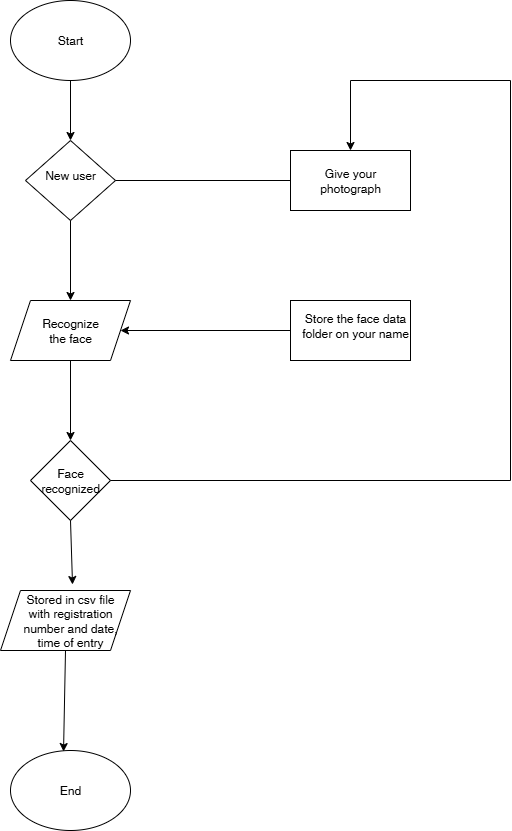

The diagram above was exported from draw.io. Its source (the exported page's mxGraphModel, read from the mxfile embedded in the PNG):
<mxGraphModel dx="872" dy="473" grid="1" gridSize="10" guides="1" tooltips="1" connect="1" arrows="1" fold="1" page="1" pageScale="1" pageWidth="850" pageHeight="1100" math="0" shadow="0">
  <root>
    <mxCell id="0" />
    <mxCell id="1" parent="0" />
    <mxCell id="O-5pdJ4aeBMPu1xAYhNN-1" value="" style="ellipse;whiteSpace=wrap;html=1;" vertex="1" parent="1">
      <mxGeometry x="260" width="120" height="80" as="geometry" />
    </mxCell>
    <mxCell id="O-5pdJ4aeBMPu1xAYhNN-2" value="" style="rhombus;whiteSpace=wrap;html=1;" vertex="1" parent="1">
      <mxGeometry x="275" y="140" width="90" height="80" as="geometry" />
    </mxCell>
    <mxCell id="O-5pdJ4aeBMPu1xAYhNN-3" value="" style="shape=parallelogram;perimeter=parallelogramPerimeter;whiteSpace=wrap;html=1;fixedSize=1;" vertex="1" parent="1">
      <mxGeometry x="260" y="300" width="120" height="60" as="geometry" />
    </mxCell>
    <mxCell id="O-5pdJ4aeBMPu1xAYhNN-4" value="" style="rhombus;whiteSpace=wrap;html=1;" vertex="1" parent="1">
      <mxGeometry x="280" y="440" width="80" height="80" as="geometry" />
    </mxCell>
    <mxCell id="O-5pdJ4aeBMPu1xAYhNN-5" value="" style="shape=parallelogram;perimeter=parallelogramPerimeter;whiteSpace=wrap;html=1;fixedSize=1;" vertex="1" parent="1">
      <mxGeometry x="250" y="590" width="130" height="60" as="geometry" />
    </mxCell>
    <mxCell id="O-5pdJ4aeBMPu1xAYhNN-6" value="" style="ellipse;whiteSpace=wrap;html=1;" vertex="1" parent="1">
      <mxGeometry x="260" y="750" width="120" height="80" as="geometry" />
    </mxCell>
    <mxCell id="O-5pdJ4aeBMPu1xAYhNN-7" value="" style="rounded=0;whiteSpace=wrap;html=1;" vertex="1" parent="1">
      <mxGeometry x="540" y="150" width="120" height="60" as="geometry" />
    </mxCell>
    <mxCell id="O-5pdJ4aeBMPu1xAYhNN-8" value="" style="rounded=0;whiteSpace=wrap;html=1;" vertex="1" parent="1">
      <mxGeometry x="540" y="300" width="120" height="60" as="geometry" />
    </mxCell>
    <mxCell id="O-5pdJ4aeBMPu1xAYhNN-9" value="Start" style="text;html=1;align=center;verticalAlign=middle;whiteSpace=wrap;rounded=0;" vertex="1" parent="1">
      <mxGeometry x="290" y="25" width="60" height="30" as="geometry" />
    </mxCell>
    <mxCell id="O-5pdJ4aeBMPu1xAYhNN-10" value="New user" style="text;html=1;align=center;verticalAlign=middle;whiteSpace=wrap;rounded=0;" vertex="1" parent="1">
      <mxGeometry x="290" y="160" width="60" height="30" as="geometry" />
    </mxCell>
    <mxCell id="O-5pdJ4aeBMPu1xAYhNN-11" value="Recognize the face" style="text;html=1;align=center;verticalAlign=middle;whiteSpace=wrap;rounded=0;" vertex="1" parent="1">
      <mxGeometry x="290" y="315" width="60" height="30" as="geometry" />
    </mxCell>
    <mxCell id="O-5pdJ4aeBMPu1xAYhNN-12" value="Face recognized" style="text;html=1;align=center;verticalAlign=middle;whiteSpace=wrap;rounded=0;" vertex="1" parent="1">
      <mxGeometry x="290" y="465" width="60" height="30" as="geometry" />
    </mxCell>
    <mxCell id="O-5pdJ4aeBMPu1xAYhNN-13" value="Stored in csv file with registration number and date, time of entry" style="text;html=1;align=center;verticalAlign=middle;whiteSpace=wrap;rounded=0;" vertex="1" parent="1">
      <mxGeometry x="270" y="605" width="100" height="30" as="geometry" />
    </mxCell>
    <mxCell id="O-5pdJ4aeBMPu1xAYhNN-14" value="End" style="text;html=1;align=center;verticalAlign=middle;whiteSpace=wrap;rounded=0;" vertex="1" parent="1">
      <mxGeometry x="290" y="775" width="60" height="30" as="geometry" />
    </mxCell>
    <mxCell id="O-5pdJ4aeBMPu1xAYhNN-15" value="Give your photograph" style="text;html=1;align=center;verticalAlign=middle;whiteSpace=wrap;rounded=0;" vertex="1" parent="1">
      <mxGeometry x="570" y="165" width="60" height="30" as="geometry" />
    </mxCell>
    <mxCell id="O-5pdJ4aeBMPu1xAYhNN-16" value="Store the face data folder on your name" style="text;html=1;align=center;verticalAlign=middle;whiteSpace=wrap;rounded=0;" vertex="1" parent="1">
      <mxGeometry x="550" y="310" width="110" height="30" as="geometry" />
    </mxCell>
    <mxCell id="O-5pdJ4aeBMPu1xAYhNN-17" value="" style="endArrow=classic;html=1;rounded=0;exitX=0.5;exitY=1;exitDx=0;exitDy=0;entryX=0.5;entryY=0;entryDx=0;entryDy=0;" edge="1" parent="1" source="O-5pdJ4aeBMPu1xAYhNN-1" target="O-5pdJ4aeBMPu1xAYhNN-2">
      <mxGeometry width="50" height="50" relative="1" as="geometry">
        <mxPoint x="350" y="260" as="sourcePoint" />
        <mxPoint x="400" y="210" as="targetPoint" />
      </mxGeometry>
    </mxCell>
    <mxCell id="O-5pdJ4aeBMPu1xAYhNN-18" value="" style="endArrow=classic;html=1;rounded=0;exitX=0.5;exitY=1;exitDx=0;exitDy=0;entryX=0.5;entryY=0;entryDx=0;entryDy=0;" edge="1" parent="1" source="O-5pdJ4aeBMPu1xAYhNN-2" target="O-5pdJ4aeBMPu1xAYhNN-3">
      <mxGeometry width="50" height="50" relative="1" as="geometry">
        <mxPoint x="350" y="400" as="sourcePoint" />
        <mxPoint x="400" y="350" as="targetPoint" />
      </mxGeometry>
    </mxCell>
    <mxCell id="O-5pdJ4aeBMPu1xAYhNN-19" value="" style="endArrow=classic;html=1;rounded=0;exitX=0.5;exitY=1;exitDx=0;exitDy=0;entryX=0.5;entryY=0;entryDx=0;entryDy=0;" edge="1" parent="1" source="O-5pdJ4aeBMPu1xAYhNN-3" target="O-5pdJ4aeBMPu1xAYhNN-4">
      <mxGeometry width="50" height="50" relative="1" as="geometry">
        <mxPoint x="350" y="580" as="sourcePoint" />
        <mxPoint x="400" y="530" as="targetPoint" />
      </mxGeometry>
    </mxCell>
    <mxCell id="O-5pdJ4aeBMPu1xAYhNN-20" value="" style="endArrow=classic;html=1;rounded=0;exitX=0.5;exitY=1;exitDx=0;exitDy=0;entryX=0.554;entryY=-0.1;entryDx=0;entryDy=0;entryPerimeter=0;" edge="1" parent="1" source="O-5pdJ4aeBMPu1xAYhNN-4" target="O-5pdJ4aeBMPu1xAYhNN-5">
      <mxGeometry width="50" height="50" relative="1" as="geometry">
        <mxPoint x="350" y="580" as="sourcePoint" />
        <mxPoint x="400" y="530" as="targetPoint" />
      </mxGeometry>
    </mxCell>
    <mxCell id="O-5pdJ4aeBMPu1xAYhNN-21" value="" style="endArrow=classic;html=1;rounded=0;exitX=0.5;exitY=1;exitDx=0;exitDy=0;entryX=0.442;entryY=0.013;entryDx=0;entryDy=0;entryPerimeter=0;" edge="1" parent="1" source="O-5pdJ4aeBMPu1xAYhNN-5" target="O-5pdJ4aeBMPu1xAYhNN-6">
      <mxGeometry width="50" height="50" relative="1" as="geometry">
        <mxPoint x="350" y="740" as="sourcePoint" />
        <mxPoint x="400" y="690" as="targetPoint" />
      </mxGeometry>
    </mxCell>
    <mxCell id="O-5pdJ4aeBMPu1xAYhNN-23" value="" style="endArrow=classic;html=1;rounded=0;exitX=0;exitY=0.5;exitDx=0;exitDy=0;entryX=1;entryY=0.5;entryDx=0;entryDy=0;" edge="1" parent="1" source="O-5pdJ4aeBMPu1xAYhNN-8" target="O-5pdJ4aeBMPu1xAYhNN-3">
      <mxGeometry width="50" height="50" relative="1" as="geometry">
        <mxPoint x="350" y="380" as="sourcePoint" />
        <mxPoint x="400" y="330" as="targetPoint" />
      </mxGeometry>
    </mxCell>
    <mxCell id="O-5pdJ4aeBMPu1xAYhNN-24" value="" style="endArrow=none;html=1;rounded=0;exitX=1;exitY=0.5;exitDx=0;exitDy=0;" edge="1" parent="1" source="O-5pdJ4aeBMPu1xAYhNN-4">
      <mxGeometry width="50" height="50" relative="1" as="geometry">
        <mxPoint x="440" y="540" as="sourcePoint" />
        <mxPoint x="760" y="480" as="targetPoint" />
      </mxGeometry>
    </mxCell>
    <mxCell id="O-5pdJ4aeBMPu1xAYhNN-25" value="" style="endArrow=none;html=1;rounded=0;" edge="1" parent="1">
      <mxGeometry width="50" height="50" relative="1" as="geometry">
        <mxPoint x="760" y="480" as="sourcePoint" />
        <mxPoint x="760" y="80" as="targetPoint" />
      </mxGeometry>
    </mxCell>
    <mxCell id="O-5pdJ4aeBMPu1xAYhNN-26" value="" style="endArrow=none;html=1;rounded=0;" edge="1" parent="1">
      <mxGeometry width="50" height="50" relative="1" as="geometry">
        <mxPoint x="600" y="80" as="sourcePoint" />
        <mxPoint x="760" y="80" as="targetPoint" />
      </mxGeometry>
    </mxCell>
    <mxCell id="O-5pdJ4aeBMPu1xAYhNN-28" value="" style="endArrow=classic;html=1;rounded=0;entryX=0.5;entryY=0;entryDx=0;entryDy=0;" edge="1" parent="1" target="O-5pdJ4aeBMPu1xAYhNN-7">
      <mxGeometry width="50" height="50" relative="1" as="geometry">
        <mxPoint x="600" y="80" as="sourcePoint" />
        <mxPoint x="400" y="210" as="targetPoint" />
      </mxGeometry>
    </mxCell>
    <mxCell id="O-5pdJ4aeBMPu1xAYhNN-29" value="" style="endArrow=none;html=1;rounded=0;exitX=1;exitY=0.5;exitDx=0;exitDy=0;entryX=0;entryY=0.5;entryDx=0;entryDy=0;" edge="1" parent="1" source="O-5pdJ4aeBMPu1xAYhNN-2" target="O-5pdJ4aeBMPu1xAYhNN-7">
      <mxGeometry width="50" height="50" relative="1" as="geometry">
        <mxPoint x="350" y="300" as="sourcePoint" />
        <mxPoint x="400" y="250" as="targetPoint" />
      </mxGeometry>
    </mxCell>
  </root>
</mxGraphModel>